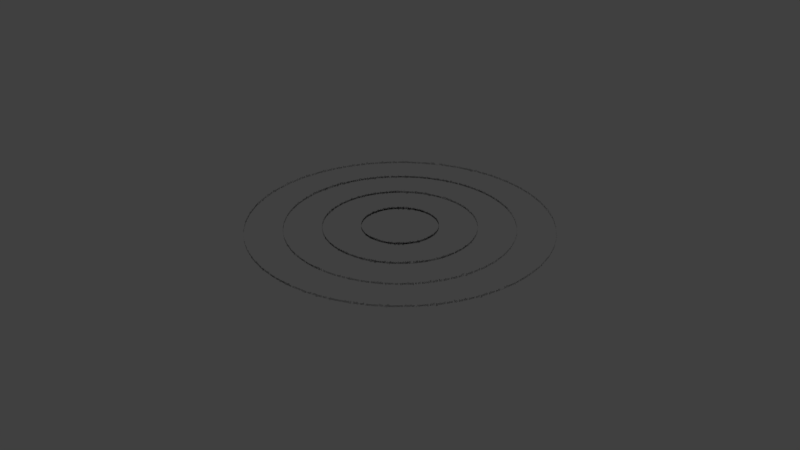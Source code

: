 # Source: darth_plageuis.blend  (saved by Blender 2.79.0; exported with 4.5.12 LTS)
import bpy
from mathutils import Matrix  # noqa: F401  (used for matrix-valued properties, if any)

bpy.ops.wm.read_factory_settings(use_empty=True)
scene = bpy.context.scene
scene.name = 'Scene'

# ---- collections
col_collection_9 = bpy.data.collections.new('Collection 9'); scene.collection.children.link(col_collection_9)

# ---- materials (node trees are filled in below, after node groups)
mat_black_font_colour = bpy.data.materials.new('Black_font_colour')
mat_black_font_colour.alpha_threshold = 0.0
mat_black_font_colour.use_transparent_shadow = False
mat_black_font_colour.diffuse_color = (0.0, 0.0, 0.0, 1.0)
mat_black_font_colour.roughness = 0.5

# ---- material node trees

# ---- world
world_world = bpy.data.worlds.new('World'); scene.world = world_world
world_world.color = (0.05088, 0.05088, 0.05088)
world_world.use_sun_shadow = False
world_world.sun_shadow_jitter_overblur = 0.0
world_world.cycles.sampling_method = 'MANUAL'

# ---- curves / text
cu_beziercircle_201 = bpy.data.curves.new('BezierCircle.201', 'CURVE')
cu_beziercircle_201.dimensions = '3D'
_sp = cu_beziercircle_201.splines.new('BEZIER'); _sp.bezier_points.add(3)
_sp.bezier_points.foreach_set('co', [-2.0, 0.0, 0.0, 0.0, 2.0, 0.0, 2.0, 0.0, 0.0, 0.0, -2.0, 0.0])
_sp.bezier_points.foreach_set('handle_left', [-2.0, -1.104, 0.0, -1.104, 2.0, 0.0, 2.0, 1.104, 0.0, 1.104, -2.0, 0.0])
_sp.bezier_points.foreach_set('handle_right', [-2.0, 1.104, 0.0, 1.104, 2.0, 0.0, 2.0, -1.104, 0.0, -1.104, -2.0, 0.0])
for _p, _l, _r in zip(_sp.bezier_points, ['AUTO', 'AUTO', 'AUTO', 'AUTO'], ['AUTO', 'AUTO', 'AUTO', 'AUTO']): _p.handle_left_type = _l; _p.handle_right_type = _r
_sp.order_u = 0
_sp.order_v = 0
_sp.use_cyclic_u = True
cu_beziercircle_201.use_path = True
cu_beziercircle_201.use_path_clamp = True
cu_beziercircle_201.bevel_resolution = 0
cu_beziercircle_201.fill_mode = 'HALF'
txt_text_197 = bpy.data.curves.new('Text.197', 'FONT')
txt_text_197.dimensions = '2D'
txt_text_197.body = "Did you ever hear the tragedy of Darth Plagueis The Wise? I thought not. It's not a story the Jedi would tell you. It's a Sith legend. Darth Plagueis was a Dark Lord of the Sith, so powerful and so wise he could use the Force to influence the midichlorians to create life… He had such a knowledge of the dark side that he could even keep the ones he cared about from dying. The dark side of the Force is a pathway to many abilities some consider to be unnatural. He became so powerful… the only thing he was afraid of was losing his power, which eventually, of course, he did. Unfortunately, he taught his apprentice everything he knew, then his apprentice killed him in his sleep. Ironic. He could save others from death, but not himself."
txt_text_197.materials.append(mat_black_font_colour)
txt_text_197.use_path_clamp = True
txt_text_197.bevel_resolution = 0
txt_text_197.align_x = 'JUSTIFY'
txt_text_197.align_y = 'CENTER'
txt_text_197.size = 0.05
cu_beziercircle_200 = bpy.data.curves.new('BezierCircle.200', 'CURVE')
cu_beziercircle_200.dimensions = '3D'
_sp = cu_beziercircle_200.splines.new('BEZIER'); _sp.bezier_points.add(3)
_sp.bezier_points.foreach_set('co', [-1.5, 0.0, 0.0, 0.0, 1.5, 0.0, 1.5, 0.0, 0.0, 0.0, -1.5, 0.0])
_sp.bezier_points.foreach_set('handle_left', [-1.5, -0.8282, 0.0, -0.8282, 1.5, 0.0, 1.5, 0.8282, 0.0, 0.8282, -1.5, 0.0])
_sp.bezier_points.foreach_set('handle_right', [-1.5, 0.8282, 0.0, 0.8282, 1.5, 0.0, 1.5, -0.8282, 0.0, -0.8282, -1.5, 0.0])
for _p, _l, _r in zip(_sp.bezier_points, ['AUTO', 'AUTO', 'AUTO', 'AUTO'], ['AUTO', 'AUTO', 'AUTO', 'AUTO']): _p.handle_left_type = _l; _p.handle_right_type = _r
_sp.order_u = 0
_sp.order_v = 0
_sp.use_cyclic_u = True
cu_beziercircle_200.use_path = True
cu_beziercircle_200.use_path_clamp = True
cu_beziercircle_200.bevel_resolution = 0
cu_beziercircle_200.fill_mode = 'HALF'
txt_text_196 = bpy.data.curves.new('Text.196', 'FONT')
txt_text_196.dimensions = '2D'
txt_text_196.body = "Did you ever hear the tragedy of Darth Plagueis The Wise? I thought not. It's not a story the Jedi would tell you. It's a Sith legend. Darth Plagueis was a Dark Lord of the Sith, so powerful and so wise he could use the Force to influence the midichlorians to create life… He had such a knowledge of the dark side that he could even keep the ones he cared about from dying. The dark side of the Force is a pathway to many abilities some consider to be unnatural. He became so powerful… the only thing he was afraid of was losing his power, which eventually, of course, he did. Unfortunately, he taught his apprentice everything he knew, then his apprentice killed him in his sleep. Ironic. He could save others from death, but not himself."
txt_text_196.materials.append(mat_black_font_colour)
txt_text_196.use_path_clamp = True
txt_text_196.bevel_resolution = 0
txt_text_196.align_x = 'JUSTIFY'
txt_text_196.align_y = 'CENTER'
txt_text_196.size = 0.05
cu_beziercircle_199 = bpy.data.curves.new('BezierCircle.199', 'CURVE')
cu_beziercircle_199.dimensions = '3D'
_sp = cu_beziercircle_199.splines.new('BEZIER'); _sp.bezier_points.add(3)
_sp.bezier_points.foreach_set('co', [-1.0, 0.0, 0.0, 0.0, 1.0, 0.0, 1.0, 0.0, 0.0, 0.0, -1.0, 0.0])
_sp.bezier_points.foreach_set('handle_left', [-1.0, -0.5521, 0.0, -0.5521, 1.0, 0.0, 1.0, 0.5521, 0.0, 0.5521, -1.0, 0.0])
_sp.bezier_points.foreach_set('handle_right', [-1.0, 0.5521, 0.0, 0.5521, 1.0, 0.0, 1.0, -0.5521, 0.0, -0.5521, -1.0, 0.0])
for _p, _l, _r in zip(_sp.bezier_points, ['AUTO', 'AUTO', 'AUTO', 'AUTO'], ['AUTO', 'AUTO', 'AUTO', 'AUTO']): _p.handle_left_type = _l; _p.handle_right_type = _r
_sp.order_u = 0
_sp.order_v = 0
_sp.use_cyclic_u = True
cu_beziercircle_199.use_path = True
cu_beziercircle_199.use_path_clamp = True
cu_beziercircle_199.bevel_resolution = 0
cu_beziercircle_199.fill_mode = 'HALF'
txt_text_195 = bpy.data.curves.new('Text.195', 'FONT')
txt_text_195.dimensions = '2D'
txt_text_195.body = "Did you ever hear the tragedy of Darth Plagueis The Wise? I thought not. It's not a story the Jedi would tell you. It's a Sith legend. Darth Plagueis was a Dark Lord of the Sith, so powerful and so wise he could use the Force to influence the midichlorians to create life… He had such a knowledge of the dark side that he could even keep the ones he cared about from dying. The dark side of the Force is a pathway to many abilities some consider to be unnatural. He became so powerful… the only thing he was afraid of was losing his power, which eventually, of course, he did. Unfortunately, he taught his apprentice everything he knew, then his apprentice killed him in his sleep. Ironic. He could save others from death, but not himself."
txt_text_195.materials.append(mat_black_font_colour)
txt_text_195.use_path_clamp = True
txt_text_195.bevel_resolution = 0
txt_text_195.align_x = 'JUSTIFY'
txt_text_195.align_y = 'CENTER'
txt_text_195.size = 0.05
cu_beziercircle_198 = bpy.data.curves.new('BezierCircle.198', 'CURVE')
cu_beziercircle_198.dimensions = '3D'
_sp = cu_beziercircle_198.splines.new('BEZIER'); _sp.bezier_points.add(3)
_sp.bezier_points.foreach_set('co', [-0.5, 0.0, 0.0, 0.0, 0.5, 0.0, 0.5, 0.0, 0.0, 0.0, -0.5, 0.0])
_sp.bezier_points.foreach_set('handle_left', [-0.5, -0.2761, 0.0, -0.2761, 0.5, 0.0, 0.5, 0.2761, 0.0, 0.2761, -0.5, 0.0])
_sp.bezier_points.foreach_set('handle_right', [-0.5, 0.2761, 0.0, 0.2761, 0.5, 0.0, 0.5, -0.2761, 0.0, -0.2761, -0.5, 0.0])
for _p, _l, _r in zip(_sp.bezier_points, ['AUTO', 'AUTO', 'AUTO', 'AUTO'], ['AUTO', 'AUTO', 'AUTO', 'AUTO']): _p.handle_left_type = _l; _p.handle_right_type = _r
_sp.order_u = 0
_sp.order_v = 0
_sp.use_cyclic_u = True
cu_beziercircle_198.use_path = True
cu_beziercircle_198.use_path_clamp = True
cu_beziercircle_198.bevel_resolution = 0
cu_beziercircle_198.fill_mode = 'HALF'
txt_text_194 = bpy.data.curves.new('Text.194', 'FONT')
txt_text_194.dimensions = '2D'
txt_text_194.body = "Did you ever hear the tragedy of Darth Plagueis The Wise? I thought not. It's not a story the Jedi would tell you. It's a Sith legend. Darth Plagueis was a Dark Lord of the Sith, so powerful and so wise he could use the Force to influence the midichlorians to create life… He had such a knowledge of the dark side that he could even keep the ones he cared about from dying. The dark side of the Force is a pathway to many abilities some consider to be unnatural. He became so powerful… the only thing he was afraid of was losing his power, which eventually, of course, he did. Unfortunately, he taught his apprentice everything he knew, then his apprentice killed him in his sleep. Ironic. He could save others from death, but not himself."
txt_text_194.materials.append(mat_black_font_colour)
txt_text_194.use_path_clamp = True
txt_text_194.bevel_resolution = 0
txt_text_194.align_x = 'JUSTIFY'
txt_text_194.align_y = 'CENTER'
txt_text_194.size = 0.05

# ---- objects
ob_beziercircle_003 = bpy.data.objects.new('BezierCircle.003', cu_beziercircle_201)
ob_text_003 = bpy.data.objects.new('Text.003', txt_text_197)
ob_beziercircle_002 = bpy.data.objects.new('BezierCircle.002', cu_beziercircle_200)
ob_text_002 = bpy.data.objects.new('Text.002', txt_text_196)
ob_beziercircle_001 = bpy.data.objects.new('BezierCircle.001', cu_beziercircle_199)
ob_text_001 = bpy.data.objects.new('Text.001', txt_text_195)
ob_beziercircle = bpy.data.objects.new('BezierCircle', cu_beziercircle_198)
ob_text = bpy.data.objects.new('Text', txt_text_194)

# ---- transforms, parenting, visibility, modifiers, constraints
ob_beziercircle_003.location = (0.0, 0.0, 0.0)
ob_beziercircle_003.lineart.crease_threshold = 0.0
ob_text_003.location = (0.0, 0.0, 0.0)
ob_text_003.rotation_euler = (1.571, -0.0, 0.0)
ob_text_003.lineart.crease_threshold = 0.0
_m = ob_text_003.modifiers.new('Curve', 'CURVE')
_m.object = ob_beziercircle_003
ob_beziercircle_002.location = (0.0, 0.0, 0.0)
ob_beziercircle_002.lineart.crease_threshold = 0.0
ob_text_002.location = (0.0, 0.0, 0.0)
ob_text_002.rotation_euler = (1.571, -0.0, 0.0)
ob_text_002.lineart.crease_threshold = 0.0
_m = ob_text_002.modifiers.new('Curve', 'CURVE')
_m.object = ob_beziercircle_002
ob_beziercircle_001.location = (0.0, 0.0, 0.0)
ob_beziercircle_001.lineart.crease_threshold = 0.0
ob_text_001.location = (0.0, 0.0, 0.0)
ob_text_001.rotation_euler = (1.571, -0.0, 0.0)
ob_text_001.lineart.crease_threshold = 0.0
_m = ob_text_001.modifiers.new('Curve', 'CURVE')
_m.object = ob_beziercircle_001
ob_beziercircle.location = (0.0, 0.0, 0.0)
ob_beziercircle.lineart.crease_threshold = 0.0
ob_text.location = (0.0, 0.0, 0.0)
ob_text.rotation_euler = (1.571, -0.0, 0.0)
ob_text.lineart.crease_threshold = 0.0
_m = ob_text.modifiers.new('Curve', 'CURVE')
_m.object = ob_beziercircle

# ---- collection membership
col_collection_9.objects.link(ob_beziercircle_003)
col_collection_9.objects.link(ob_text_003)
col_collection_9.objects.link(ob_beziercircle_002)
col_collection_9.objects.link(ob_text_002)
col_collection_9.objects.link(ob_beziercircle_001)
col_collection_9.objects.link(ob_text_001)
col_collection_9.objects.link(ob_beziercircle)
col_collection_9.objects.link(ob_text)

# ---- scene / render settings (as saved in the file)
scene.frame_start = 1; scene.frame_end = 250; scene.frame_set(63)
scene.render.engine = 'BLENDER_EEVEE_NEXT'
scene.render.resolution_percentage = 50
scene.render.dither_intensity = 0.0
scene.cycles.use_denoising = False
scene.cycles.samples = 128
scene.cycles.sampling_pattern = 'TABULATED_SOBOL'
scene.cycles.use_adaptive_sampling = False
scene.cycles.use_light_tree = False
scene.cycles.blur_glossy = 0.0
scene.cycles.sample_clamp_indirect = 0.0
scene.view_settings.view_transform = 'Standard'
bpy.context.view_layer.update()

# ---- added for rendering (the .blend has no active camera and no usable light): camera, sun
cam_auto = bpy.data.cameras.new('AutoCamera')
cam_auto.lens = 50.0
cam_auto.sensor_width = 36.0
cam_auto.clip_end = 1000.0
ob_auto_camera = bpy.data.objects.new('AutoCamera', cam_auto)
scene.collection.objects.link(ob_auto_camera)
ob_auto_camera.location = (8.14188, -9.77026, 6.51451)
ob_auto_camera.rotation_euler = (1.09748, -7.21219e-08, 0.694738)
scene.camera = ob_auto_camera
light_auto_sun = bpy.data.lights.new('AutoSun', 'SUN')
light_auto_sun.energy = 3.0
light_auto_sun.angle = 0.0523599
ob_auto_sun = bpy.data.objects.new('AutoSun', light_auto_sun)
scene.collection.objects.link(ob_auto_sun)
ob_auto_sun.rotation_euler = (0.872665, 0.174533, 0.523599)
bpy.context.view_layer.update()
